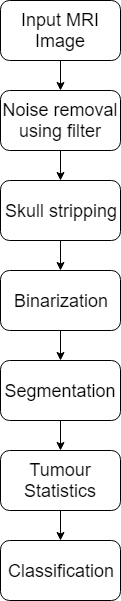

The diagram above was exported from draw.io. Its source (the exported page's mxGraphModel, read from the mxfile embedded in the PNG):
<mxGraphModel dx="1394" dy="834" grid="1" gridSize="10" guides="1" tooltips="1" connect="1" arrows="1" fold="1" page="1" pageScale="1" pageWidth="827" pageHeight="1169" math="0" shadow="0">
  <root>
    <mxCell id="0" />
    <mxCell id="1" parent="0" />
    <mxCell id="2" value="&lt;font style=&quot;font-size: 18px;&quot;&gt;Input MRI Image&lt;/font&gt;" style="rounded=1;whiteSpace=wrap;html=1;fontSize=18;" vertex="1" parent="1">
      <mxGeometry x="353" width="120" height="60" as="geometry" />
    </mxCell>
    <mxCell id="3" value="Noise removal using filter" style="rounded=1;whiteSpace=wrap;html=1;fontSize=18;" vertex="1" parent="1">
      <mxGeometry x="353" y="90" width="120" height="60" as="geometry" />
    </mxCell>
    <mxCell id="4" value="" style="endArrow=classic;html=1;exitX=0.5;exitY=1;exitDx=0;exitDy=0;entryX=0.5;entryY=0;entryDx=0;entryDy=0;" edge="1" source="2" target="3" parent="1">
      <mxGeometry width="50" height="50" relative="1" as="geometry">
        <mxPoint x="130" y="180" as="sourcePoint" />
        <mxPoint x="180" y="130" as="targetPoint" />
      </mxGeometry>
    </mxCell>
    <mxCell id="5" value="Skull stripping" style="rounded=1;whiteSpace=wrap;html=1;fontSize=18;" vertex="1" parent="1">
      <mxGeometry x="353" y="180" width="120" height="60" as="geometry" />
    </mxCell>
    <mxCell id="6" value="Binarization" style="rounded=1;whiteSpace=wrap;html=1;fontSize=18;" vertex="1" parent="1">
      <mxGeometry x="353" y="270" width="120" height="60" as="geometry" />
    </mxCell>
    <mxCell id="7" value="Segmentation" style="rounded=1;whiteSpace=wrap;html=1;fontSize=18;" vertex="1" parent="1">
      <mxGeometry x="353" y="360" width="120" height="60" as="geometry" />
    </mxCell>
    <mxCell id="8" value="" style="endArrow=classic;html=1;exitX=0.5;exitY=1;exitDx=0;exitDy=0;entryX=0.5;entryY=0;entryDx=0;entryDy=0;" edge="1" source="3" target="5" parent="1">
      <mxGeometry width="50" height="50" relative="1" as="geometry">
        <mxPoint x="413" y="170" as="sourcePoint" />
        <mxPoint x="340" y="100" as="targetPoint" />
      </mxGeometry>
    </mxCell>
    <mxCell id="9" value="Tumour Statistics" style="rounded=1;whiteSpace=wrap;html=1;fontSize=18;" vertex="1" parent="1">
      <mxGeometry x="353" y="450" width="120" height="60" as="geometry" />
    </mxCell>
    <mxCell id="10" value="" style="endArrow=classic;html=1;fontSize=18;exitX=0.5;exitY=1;exitDx=0;exitDy=0;entryX=0.5;entryY=0;entryDx=0;entryDy=0;" edge="1" source="5" target="6" parent="1">
      <mxGeometry width="50" height="50" relative="1" as="geometry">
        <mxPoint x="350" y="580" as="sourcePoint" />
        <mxPoint x="400" y="530" as="targetPoint" />
      </mxGeometry>
    </mxCell>
    <mxCell id="11" value="" style="endArrow=classic;html=1;fontSize=18;exitX=0.5;exitY=1;exitDx=0;exitDy=0;entryX=0.5;entryY=0;entryDx=0;entryDy=0;" edge="1" source="6" target="7" parent="1">
      <mxGeometry width="50" height="50" relative="1" as="geometry">
        <mxPoint x="560" y="310" as="sourcePoint" />
        <mxPoint x="610" y="260" as="targetPoint" />
      </mxGeometry>
    </mxCell>
    <mxCell id="12" value="" style="endArrow=classic;html=1;fontSize=18;exitX=0.5;exitY=1;exitDx=0;exitDy=0;entryX=0.5;entryY=0;entryDx=0;entryDy=0;" edge="1" source="7" target="9" parent="1">
      <mxGeometry width="50" height="50" relative="1" as="geometry">
        <mxPoint x="510" y="420" as="sourcePoint" />
        <mxPoint x="560" y="370" as="targetPoint" />
      </mxGeometry>
    </mxCell>
    <mxCell id="13" value="Classification" style="rounded=1;whiteSpace=wrap;html=1;fontSize=18;" vertex="1" parent="1">
      <mxGeometry x="353" y="540" width="120" height="60" as="geometry" />
    </mxCell>
    <mxCell id="14" value="" style="endArrow=classic;html=1;fontSize=18;exitX=0.5;exitY=1;exitDx=0;exitDy=0;entryX=0.5;entryY=0;entryDx=0;entryDy=0;" edge="1" source="9" target="13" parent="1">
      <mxGeometry width="50" height="50" relative="1" as="geometry">
        <mxPoint x="550" y="540" as="sourcePoint" />
        <mxPoint x="600" y="490" as="targetPoint" />
      </mxGeometry>
    </mxCell>
  </root>
</mxGraphModel>